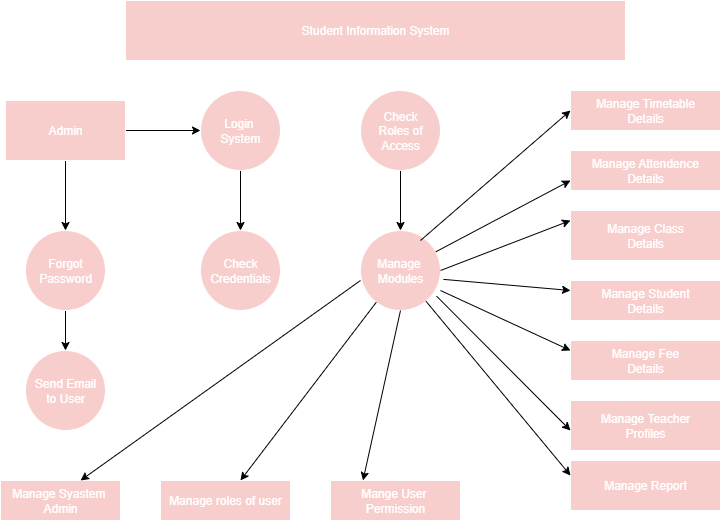

The diagram above was exported from draw.io. Its source (the exported page's mxGraphModel, read from the mxfile embedded in the PNG):
<mxGraphModel dx="992" dy="535" grid="1" gridSize="10" guides="1" tooltips="1" connect="1" arrows="1" fold="1" page="1" pageScale="1" pageWidth="850" pageHeight="1100" math="0" shadow="0">
  <root>
    <mxCell id="0" />
    <mxCell id="1" parent="0" />
    <mxCell id="x9Uik1VtNSI8cP03B7pK-1" value="Student Information System" style="rounded=0;whiteSpace=wrap;html=1;fillColor=#f8cecc;strokeColor=#FFFFFF;fontColor=#FFFFFF;" vertex="1" parent="1">
      <mxGeometry x="175" y="40" width="500" height="60" as="geometry" />
    </mxCell>
    <mxCell id="x9Uik1VtNSI8cP03B7pK-26" style="edgeStyle=orthogonalEdgeStyle;rounded=0;orthogonalLoop=1;jettySize=auto;html=1;exitX=0.5;exitY=1;exitDx=0;exitDy=0;entryX=0.5;entryY=0;entryDx=0;entryDy=0;" edge="1" parent="1" source="x9Uik1VtNSI8cP03B7pK-2" target="x9Uik1VtNSI8cP03B7pK-8">
      <mxGeometry relative="1" as="geometry" />
    </mxCell>
    <mxCell id="x9Uik1VtNSI8cP03B7pK-39" style="edgeStyle=orthogonalEdgeStyle;rounded=0;orthogonalLoop=1;jettySize=auto;html=1;exitX=1;exitY=0.5;exitDx=0;exitDy=0;" edge="1" parent="1" source="x9Uik1VtNSI8cP03B7pK-2" target="x9Uik1VtNSI8cP03B7pK-3">
      <mxGeometry relative="1" as="geometry" />
    </mxCell>
    <mxCell id="x9Uik1VtNSI8cP03B7pK-2" value="Admin" style="rounded=0;whiteSpace=wrap;html=1;fillColor=#f8cecc;strokeColor=#FFFFFF;fontColor=#FFFFFF;" vertex="1" parent="1">
      <mxGeometry x="55" y="140" width="120" height="60" as="geometry" />
    </mxCell>
    <mxCell id="x9Uik1VtNSI8cP03B7pK-24" style="edgeStyle=orthogonalEdgeStyle;rounded=0;orthogonalLoop=1;jettySize=auto;html=1;exitX=0.5;exitY=1;exitDx=0;exitDy=0;entryX=0.5;entryY=0;entryDx=0;entryDy=0;" edge="1" parent="1" source="x9Uik1VtNSI8cP03B7pK-3" target="x9Uik1VtNSI8cP03B7pK-10">
      <mxGeometry relative="1" as="geometry" />
    </mxCell>
    <mxCell id="x9Uik1VtNSI8cP03B7pK-3" value="Login&amp;nbsp;&lt;div&gt;System&lt;/div&gt;" style="ellipse;whiteSpace=wrap;html=1;aspect=fixed;fillColor=#f8cecc;strokeColor=#FFFFFF;fontColor=#FFFFFF;" vertex="1" parent="1">
      <mxGeometry x="250" y="130" width="80" height="80" as="geometry" />
    </mxCell>
    <mxCell id="x9Uik1VtNSI8cP03B7pK-25" style="edgeStyle=orthogonalEdgeStyle;rounded=0;orthogonalLoop=1;jettySize=auto;html=1;exitX=0.5;exitY=1;exitDx=0;exitDy=0;entryX=0.5;entryY=0;entryDx=0;entryDy=0;" edge="1" parent="1" source="x9Uik1VtNSI8cP03B7pK-4" target="x9Uik1VtNSI8cP03B7pK-9">
      <mxGeometry relative="1" as="geometry" />
    </mxCell>
    <mxCell id="x9Uik1VtNSI8cP03B7pK-4" value="Check&lt;div&gt;Roles of&lt;/div&gt;&lt;div&gt;Access&lt;/div&gt;" style="ellipse;whiteSpace=wrap;html=1;aspect=fixed;fillColor=#f8cecc;strokeColor=#FFFFFF;fontColor=#FFFFFF;" vertex="1" parent="1">
      <mxGeometry x="410" y="130" width="80" height="80" as="geometry" />
    </mxCell>
    <mxCell id="x9Uik1VtNSI8cP03B7pK-7" value="Send Email&lt;div&gt;to User&lt;/div&gt;" style="ellipse;whiteSpace=wrap;html=1;aspect=fixed;fillColor=#f8cecc;strokeColor=#FFFFFF;fontColor=#FFFFFF;" vertex="1" parent="1">
      <mxGeometry x="75" y="390" width="80" height="80" as="geometry" />
    </mxCell>
    <mxCell id="x9Uik1VtNSI8cP03B7pK-27" style="edgeStyle=orthogonalEdgeStyle;rounded=0;orthogonalLoop=1;jettySize=auto;html=1;exitX=0.5;exitY=1;exitDx=0;exitDy=0;entryX=0.5;entryY=0;entryDx=0;entryDy=0;" edge="1" parent="1" source="x9Uik1VtNSI8cP03B7pK-8" target="x9Uik1VtNSI8cP03B7pK-7">
      <mxGeometry relative="1" as="geometry" />
    </mxCell>
    <mxCell id="x9Uik1VtNSI8cP03B7pK-8" value="Forgot&lt;div&gt;Password&lt;/div&gt;" style="ellipse;whiteSpace=wrap;html=1;aspect=fixed;fillColor=#f8cecc;strokeColor=#FFFFFF;fontColor=#FFFFFF;" vertex="1" parent="1">
      <mxGeometry x="75" y="270" width="80" height="80" as="geometry" />
    </mxCell>
    <mxCell id="x9Uik1VtNSI8cP03B7pK-10" value="Check&lt;div&gt;Credentials&lt;/div&gt;" style="ellipse;whiteSpace=wrap;html=1;aspect=fixed;fillColor=#f8cecc;strokeColor=#FFFFFF;fontColor=#FFFFFF;" vertex="1" parent="1">
      <mxGeometry x="250" y="270" width="80" height="80" as="geometry" />
    </mxCell>
    <mxCell id="x9Uik1VtNSI8cP03B7pK-11" value="Manage Timetable&lt;div&gt;Details&lt;/div&gt;" style="rounded=0;whiteSpace=wrap;html=1;fillColor=#f8cecc;strokeColor=#FFFFFF;fontColor=#FFFFFF;" vertex="1" parent="1">
      <mxGeometry x="620" y="130" width="150" height="40" as="geometry" />
    </mxCell>
    <mxCell id="x9Uik1VtNSI8cP03B7pK-12" value="Manage Attendence&lt;div&gt;Details&lt;/div&gt;" style="rounded=0;whiteSpace=wrap;html=1;fillColor=#f8cecc;strokeColor=#FFFFFF;fontColor=#FFFFFF;" vertex="1" parent="1">
      <mxGeometry x="620" y="190" width="150" height="40" as="geometry" />
    </mxCell>
    <mxCell id="x9Uik1VtNSI8cP03B7pK-13" value="Manage Class&lt;div&gt;Details&lt;/div&gt;" style="rounded=0;whiteSpace=wrap;html=1;fillColor=#f8cecc;strokeColor=#FFFFFF;fontColor=#FFFFFF;" vertex="1" parent="1">
      <mxGeometry x="620" y="250" width="150" height="50" as="geometry" />
    </mxCell>
    <mxCell id="x9Uik1VtNSI8cP03B7pK-14" value="Manage Student&lt;div&gt;Details&lt;/div&gt;" style="rounded=0;whiteSpace=wrap;html=1;fillColor=#F8CECC;strokeColor=#FFFFFF;fontColor=#FFFFFF;" vertex="1" parent="1">
      <mxGeometry x="620" y="320" width="150" height="40" as="geometry" />
    </mxCell>
    <mxCell id="x9Uik1VtNSI8cP03B7pK-15" value="Manage Fee&lt;div&gt;Details&lt;/div&gt;" style="rounded=0;whiteSpace=wrap;html=1;fillColor=#f8cecc;strokeColor=#FFFFFF;fontColor=#FFFFFF;" vertex="1" parent="1">
      <mxGeometry x="620" y="380" width="150" height="40" as="geometry" />
    </mxCell>
    <mxCell id="x9Uik1VtNSI8cP03B7pK-16" value="Manage Teacher&lt;div&gt;Profiles&lt;/div&gt;" style="rounded=0;whiteSpace=wrap;html=1;fillColor=#f8cecc;strokeColor=#FFFFFF;fontColor=#FFFFFF;" vertex="1" parent="1">
      <mxGeometry x="620" y="440" width="150" height="50" as="geometry" />
    </mxCell>
    <mxCell id="x9Uik1VtNSI8cP03B7pK-17" value="Manage Report" style="rounded=0;whiteSpace=wrap;html=1;fillColor=#f8cecc;strokeColor=#FFFFFF;fontColor=#FFFFFF;" vertex="1" parent="1">
      <mxGeometry x="620" y="500" width="150" height="50" as="geometry" />
    </mxCell>
    <mxCell id="x9Uik1VtNSI8cP03B7pK-20" value="Manage roles of user" style="rounded=0;whiteSpace=wrap;html=1;fillColor=#f8cecc;strokeColor=#FFFFFF;fontColor=#FFFFFF;" vertex="1" parent="1">
      <mxGeometry x="210" y="520" width="130" height="40" as="geometry" />
    </mxCell>
    <mxCell id="x9Uik1VtNSI8cP03B7pK-21" value="Manage Syastem&amp;nbsp;&lt;div&gt;Admin&lt;/div&gt;" style="rounded=0;whiteSpace=wrap;html=1;fillColor=#f8cecc;strokeColor=#FFFFFF;fontColor=#FFFFFF;" vertex="1" parent="1">
      <mxGeometry x="50" y="520" width="120" height="40" as="geometry" />
    </mxCell>
    <mxCell id="x9Uik1VtNSI8cP03B7pK-22" value="Mange User&amp;nbsp;&lt;div&gt;Permission&lt;/div&gt;" style="rounded=0;whiteSpace=wrap;html=1;fillColor=#f8cecc;strokeColor=#FFFFFF;fontColor=#FFFFFF;" vertex="1" parent="1">
      <mxGeometry x="380" y="520" width="130" height="40" as="geometry" />
    </mxCell>
    <mxCell id="x9Uik1VtNSI8cP03B7pK-37" value="" style="endArrow=classic;html=1;rounded=0;" edge="1" parent="1" source="x9Uik1VtNSI8cP03B7pK-9">
      <mxGeometry width="50" height="50" relative="1" as="geometry">
        <mxPoint x="420" y="350" as="sourcePoint" />
        <mxPoint x="470" y="300" as="targetPoint" />
      </mxGeometry>
    </mxCell>
    <mxCell id="x9Uik1VtNSI8cP03B7pK-9" value="Manage&amp;nbsp;&lt;div&gt;Modules&lt;/div&gt;" style="ellipse;whiteSpace=wrap;html=1;aspect=fixed;fillColor=#f8cecc;strokeColor=#FFFFFF;fontColor=#FFFFFF;" vertex="1" parent="1">
      <mxGeometry x="410" y="270" width="80" height="80" as="geometry" />
    </mxCell>
    <mxCell id="x9Uik1VtNSI8cP03B7pK-42" value="" style="endArrow=classic;html=1;rounded=0;entryX=0;entryY=0.75;entryDx=0;entryDy=0;" edge="1" parent="1" source="x9Uik1VtNSI8cP03B7pK-9" target="x9Uik1VtNSI8cP03B7pK-12">
      <mxGeometry width="50" height="50" relative="1" as="geometry">
        <mxPoint x="510" y="310" as="sourcePoint" />
        <mxPoint x="560" y="260" as="targetPoint" />
      </mxGeometry>
    </mxCell>
    <mxCell id="x9Uik1VtNSI8cP03B7pK-43" value="" style="endArrow=classic;html=1;rounded=0;entryX=0;entryY=0.5;entryDx=0;entryDy=0;" edge="1" parent="1" target="x9Uik1VtNSI8cP03B7pK-11">
      <mxGeometry width="50" height="50" relative="1" as="geometry">
        <mxPoint x="470" y="280" as="sourcePoint" />
        <mxPoint x="520" y="230" as="targetPoint" />
      </mxGeometry>
    </mxCell>
    <mxCell id="x9Uik1VtNSI8cP03B7pK-47" value="" style="endArrow=classic;html=1;rounded=0;exitX=1;exitY=0.5;exitDx=0;exitDy=0;" edge="1" parent="1" source="x9Uik1VtNSI8cP03B7pK-9">
      <mxGeometry width="50" height="50" relative="1" as="geometry">
        <mxPoint x="570" y="310" as="sourcePoint" />
        <mxPoint x="620" y="260" as="targetPoint" />
      </mxGeometry>
    </mxCell>
    <mxCell id="x9Uik1VtNSI8cP03B7pK-49" value="" style="endArrow=classic;html=1;rounded=0;exitX=1.037;exitY=0.611;exitDx=0;exitDy=0;exitPerimeter=0;" edge="1" parent="1" source="x9Uik1VtNSI8cP03B7pK-9">
      <mxGeometry width="50" height="50" relative="1" as="geometry">
        <mxPoint x="570" y="380" as="sourcePoint" />
        <mxPoint x="620" y="330" as="targetPoint" />
      </mxGeometry>
    </mxCell>
    <mxCell id="x9Uik1VtNSI8cP03B7pK-50" value="" style="endArrow=classic;html=1;rounded=0;exitX=1;exitY=0.75;exitDx=0;exitDy=0;exitPerimeter=0;" edge="1" parent="1" source="x9Uik1VtNSI8cP03B7pK-9">
      <mxGeometry width="50" height="50" relative="1" as="geometry">
        <mxPoint x="570" y="440" as="sourcePoint" />
        <mxPoint x="620" y="390" as="targetPoint" />
      </mxGeometry>
    </mxCell>
    <mxCell id="x9Uik1VtNSI8cP03B7pK-51" value="" style="endArrow=classic;html=1;rounded=0;exitX=0.951;exitY=0.821;exitDx=0;exitDy=0;exitPerimeter=0;" edge="1" parent="1" source="x9Uik1VtNSI8cP03B7pK-9">
      <mxGeometry width="50" height="50" relative="1" as="geometry">
        <mxPoint x="570" y="520" as="sourcePoint" />
        <mxPoint x="620" y="470" as="targetPoint" />
      </mxGeometry>
    </mxCell>
    <mxCell id="x9Uik1VtNSI8cP03B7pK-53" value="" style="endArrow=classic;html=1;rounded=0;" edge="1" parent="1" source="x9Uik1VtNSI8cP03B7pK-9">
      <mxGeometry width="50" height="50" relative="1" as="geometry">
        <mxPoint x="570" y="565" as="sourcePoint" />
        <mxPoint x="620" y="515" as="targetPoint" />
      </mxGeometry>
    </mxCell>
    <mxCell id="x9Uik1VtNSI8cP03B7pK-55" value="" style="endArrow=classic;html=1;rounded=0;entryX=0.667;entryY=0;entryDx=0;entryDy=0;entryPerimeter=0;exitX=0;exitY=0.625;exitDx=0;exitDy=0;exitPerimeter=0;" edge="1" parent="1" source="x9Uik1VtNSI8cP03B7pK-9" target="x9Uik1VtNSI8cP03B7pK-21">
      <mxGeometry width="50" height="50" relative="1" as="geometry">
        <mxPoint x="170" y="490" as="sourcePoint" />
        <mxPoint x="140" y="500" as="targetPoint" />
      </mxGeometry>
    </mxCell>
    <mxCell id="x9Uik1VtNSI8cP03B7pK-56" value="" style="endArrow=classic;html=1;rounded=0;verticalAlign=bottom;entryX=0.615;entryY=0;entryDx=0;entryDy=0;entryPerimeter=0;" edge="1" parent="1" source="x9Uik1VtNSI8cP03B7pK-9" target="x9Uik1VtNSI8cP03B7pK-20">
      <mxGeometry width="50" height="50" relative="1" as="geometry">
        <mxPoint x="410" y="400" as="sourcePoint" />
        <mxPoint x="360" y="450" as="targetPoint" />
      </mxGeometry>
    </mxCell>
    <mxCell id="x9Uik1VtNSI8cP03B7pK-57" value="" style="endArrow=classic;html=1;rounded=0;entryX=0.25;entryY=0;entryDx=0;entryDy=0;exitX=0.5;exitY=1;exitDx=0;exitDy=0;" edge="1" parent="1" source="x9Uik1VtNSI8cP03B7pK-9" target="x9Uik1VtNSI8cP03B7pK-22">
      <mxGeometry width="50" height="50" relative="1" as="geometry">
        <mxPoint x="460" y="440" as="sourcePoint" />
        <mxPoint x="410" y="490" as="targetPoint" />
      </mxGeometry>
    </mxCell>
  </root>
</mxGraphModel>